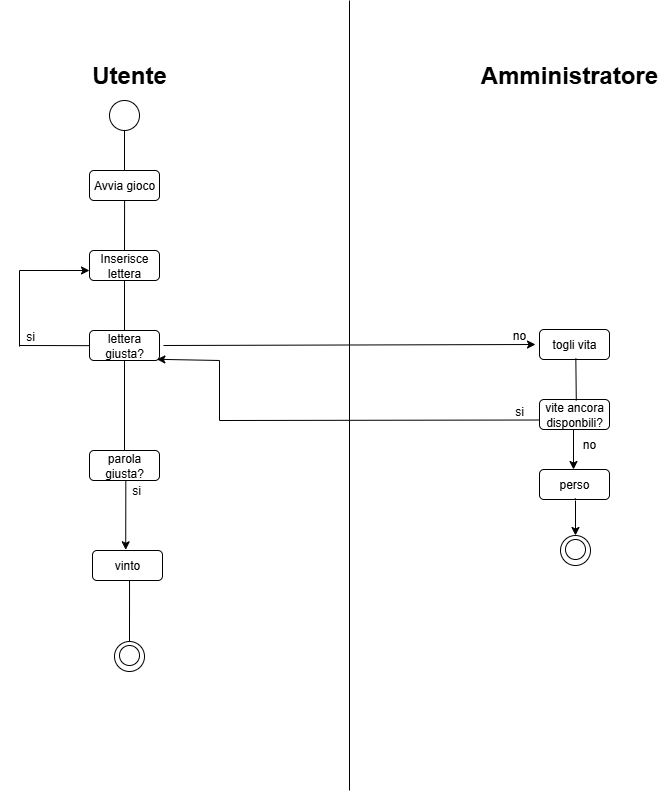

The diagram above was exported from draw.io. Its source (the exported page's mxGraphModel, read from the mxfile embedded in the PNG):
<mxGraphModel dx="264" dy="160" grid="1" gridSize="10" guides="1" tooltips="1" connect="1" arrows="1" fold="1" page="1" pageScale="1" pageWidth="827" pageHeight="800" math="0" shadow="0">
  <root>
    <mxCell id="0" />
    <mxCell id="1" parent="0" />
    <mxCell id="1XxsOcii0N2oyYWZoTzq-2" value="&lt;h1&gt;Utente&lt;/h1&gt;" style="text;html=1;align=center;verticalAlign=middle;whiteSpace=wrap;rounded=0;" vertex="1" parent="1">
      <mxGeometry x="140" y="60" width="60" height="30" as="geometry" />
    </mxCell>
    <mxCell id="1XxsOcii0N2oyYWZoTzq-3" value="&lt;h1&gt;Amministratore&lt;/h1&gt;" style="text;html=1;align=center;verticalAlign=middle;whiteSpace=wrap;rounded=0;" vertex="1" parent="1">
      <mxGeometry x="580" y="60" width="60" height="30" as="geometry" />
    </mxCell>
    <mxCell id="1XxsOcii0N2oyYWZoTzq-5" value="" style="endArrow=none;html=1;rounded=0;" edge="1" parent="1">
      <mxGeometry width="50" height="50" relative="1" as="geometry">
        <mxPoint x="390" y="790" as="sourcePoint" />
        <mxPoint x="390" as="targetPoint" />
      </mxGeometry>
    </mxCell>
    <mxCell id="1XxsOcii0N2oyYWZoTzq-6" value="" style="ellipse;whiteSpace=wrap;html=1;aspect=fixed;fillColor=light-dark(#FFFFFF,#000000);" vertex="1" parent="1">
      <mxGeometry x="150" y="100" width="30" height="30" as="geometry" />
    </mxCell>
    <mxCell id="1XxsOcii0N2oyYWZoTzq-7" value="" style="endArrow=none;html=1;rounded=0;entryX=0.5;entryY=1;entryDx=0;entryDy=0;" edge="1" parent="1" target="1XxsOcii0N2oyYWZoTzq-6">
      <mxGeometry width="50" height="50" relative="1" as="geometry">
        <mxPoint x="165" y="170" as="sourcePoint" />
        <mxPoint x="450" y="270" as="targetPoint" />
      </mxGeometry>
    </mxCell>
    <mxCell id="1XxsOcii0N2oyYWZoTzq-8" value="Avvia gioco" style="text;html=1;align=center;verticalAlign=middle;whiteSpace=wrap;rounded=1;perimeterSpacing=4;strokeColor=default;" vertex="1" parent="1">
      <mxGeometry x="130" y="170" width="70" height="30" as="geometry" />
    </mxCell>
    <mxCell id="1XxsOcii0N2oyYWZoTzq-9" value="" style="endArrow=none;html=1;rounded=0;entryX=0.501;entryY=0.893;entryDx=0;entryDy=0;entryPerimeter=0;" edge="1" parent="1" target="1XxsOcii0N2oyYWZoTzq-8">
      <mxGeometry width="50" height="50" relative="1" as="geometry">
        <mxPoint x="165" y="250" as="sourcePoint" />
        <mxPoint x="170" y="260" as="targetPoint" />
      </mxGeometry>
    </mxCell>
    <mxCell id="1XxsOcii0N2oyYWZoTzq-11" value="Inserisce lettera" style="text;html=1;align=center;verticalAlign=middle;whiteSpace=wrap;rounded=1;perimeterSpacing=4;strokeColor=default;" vertex="1" parent="1">
      <mxGeometry x="130" y="250" width="70" height="30" as="geometry" />
    </mxCell>
    <mxCell id="1XxsOcii0N2oyYWZoTzq-15" value="togli vita" style="text;html=1;align=center;verticalAlign=middle;whiteSpace=wrap;rounded=1;perimeterSpacing=4;strokeColor=default;" vertex="1" parent="1">
      <mxGeometry x="580" y="329" width="70" height="30" as="geometry" />
    </mxCell>
    <mxCell id="1XxsOcii0N2oyYWZoTzq-16" value="" style="endArrow=classic;html=1;rounded=0;exitX=1;exitY=0.5;exitDx=0;exitDy=0;entryX=0;entryY=0.5;entryDx=0;entryDy=0;" edge="1" parent="1" source="1XxsOcii0N2oyYWZoTzq-39" target="1XxsOcii0N2oyYWZoTzq-15">
      <mxGeometry width="50" height="50" relative="1" as="geometry">
        <mxPoint x="370" y="300" as="sourcePoint" />
        <mxPoint x="420" y="250" as="targetPoint" />
      </mxGeometry>
    </mxCell>
    <mxCell id="1XxsOcii0N2oyYWZoTzq-19" value="vite ancora disponbili?" style="text;html=1;align=center;verticalAlign=middle;whiteSpace=wrap;rounded=1;perimeterSpacing=4;strokeColor=default;" vertex="1" parent="1">
      <mxGeometry x="580" y="399" width="70" height="30" as="geometry" />
    </mxCell>
    <mxCell id="1XxsOcii0N2oyYWZoTzq-20" value="" style="endArrow=none;html=1;rounded=0;entryX=0.517;entryY=0.868;entryDx=0;entryDy=0;entryPerimeter=0;exitX=0.523;exitY=0.132;exitDx=0;exitDy=0;exitPerimeter=0;" edge="1" parent="1" source="1XxsOcii0N2oyYWZoTzq-19" target="1XxsOcii0N2oyYWZoTzq-15">
      <mxGeometry width="50" height="50" relative="1" as="geometry">
        <mxPoint x="370" y="379" as="sourcePoint" />
        <mxPoint x="420" y="329" as="targetPoint" />
      </mxGeometry>
    </mxCell>
    <mxCell id="1XxsOcii0N2oyYWZoTzq-23" value="" style="endArrow=none;html=1;rounded=0;exitX=0.053;exitY=0.645;exitDx=0;exitDy=0;exitPerimeter=0;" edge="1" parent="1" source="1XxsOcii0N2oyYWZoTzq-19">
      <mxGeometry width="50" height="50" relative="1" as="geometry">
        <mxPoint x="576" y="340" as="sourcePoint" />
        <mxPoint x="260" y="420" as="targetPoint" />
      </mxGeometry>
    </mxCell>
    <mxCell id="1XxsOcii0N2oyYWZoTzq-24" value="" style="endArrow=classic;html=1;rounded=0;entryX=0.915;entryY=0.863;entryDx=0;entryDy=0;entryPerimeter=0;" edge="1" parent="1" target="1XxsOcii0N2oyYWZoTzq-39">
      <mxGeometry width="50" height="50" relative="1" as="geometry">
        <mxPoint x="260" y="360" as="sourcePoint" />
        <mxPoint x="250" y="300" as="targetPoint" />
      </mxGeometry>
    </mxCell>
    <mxCell id="1XxsOcii0N2oyYWZoTzq-25" value="" style="endArrow=none;html=1;rounded=0;" edge="1" parent="1">
      <mxGeometry width="50" height="50" relative="1" as="geometry">
        <mxPoint x="260" y="360" as="sourcePoint" />
        <mxPoint x="260" y="420" as="targetPoint" />
      </mxGeometry>
    </mxCell>
    <mxCell id="1XxsOcii0N2oyYWZoTzq-27" value="si" style="text;html=1;align=center;verticalAlign=middle;whiteSpace=wrap;rounded=0;" vertex="1" parent="1">
      <mxGeometry x="530" y="396" width="60" height="30" as="geometry" />
    </mxCell>
    <mxCell id="1XxsOcii0N2oyYWZoTzq-30" value="" style="endArrow=classic;html=1;rounded=0;" edge="1" parent="1">
      <mxGeometry width="50" height="50" relative="1" as="geometry">
        <mxPoint x="614" y="429" as="sourcePoint" />
        <mxPoint x="614" y="469" as="targetPoint" />
      </mxGeometry>
    </mxCell>
    <mxCell id="1XxsOcii0N2oyYWZoTzq-31" value="no" style="text;html=1;align=center;verticalAlign=middle;whiteSpace=wrap;rounded=0;" vertex="1" parent="1">
      <mxGeometry x="600" y="429" width="60" height="30" as="geometry" />
    </mxCell>
    <mxCell id="1XxsOcii0N2oyYWZoTzq-32" value="perso" style="text;html=1;align=center;verticalAlign=middle;whiteSpace=wrap;rounded=1;perimeterSpacing=4;strokeColor=default;" vertex="1" parent="1">
      <mxGeometry x="580" y="469" width="70" height="30" as="geometry" />
    </mxCell>
    <mxCell id="1XxsOcii0N2oyYWZoTzq-33" value="" style="endArrow=none;html=1;rounded=0;exitX=0.51;exitY=0.863;exitDx=0;exitDy=0;exitPerimeter=0;" edge="1" parent="1" source="1XxsOcii0N2oyYWZoTzq-32">
      <mxGeometry width="50" height="50" relative="1" as="geometry">
        <mxPoint x="590" y="479" as="sourcePoint" />
        <mxPoint x="616" y="499" as="targetPoint" />
      </mxGeometry>
    </mxCell>
    <mxCell id="1XxsOcii0N2oyYWZoTzq-35" value="" style="ellipse;whiteSpace=wrap;html=1;aspect=fixed;fillColor=light-dark(#FFFFFF,#000000);strokeColor=light-dark(#000000,#000000);" vertex="1" parent="1">
      <mxGeometry x="606" y="539" width="20" height="20" as="geometry" />
    </mxCell>
    <mxCell id="1XxsOcii0N2oyYWZoTzq-36" value="" style="ellipse;whiteSpace=wrap;html=1;aspect=fixed;fillColor=none;strokeColor=light-dark(#000000,#000000);" vertex="1" parent="1">
      <mxGeometry x="601" y="535" width="30" height="30" as="geometry" />
    </mxCell>
    <mxCell id="1XxsOcii0N2oyYWZoTzq-38" value="" style="endArrow=none;html=1;rounded=0;" edge="1" parent="1">
      <mxGeometry width="50" height="50" relative="1" as="geometry">
        <mxPoint x="165" y="330" as="sourcePoint" />
        <mxPoint x="165" y="280" as="targetPoint" />
      </mxGeometry>
    </mxCell>
    <mxCell id="1XxsOcii0N2oyYWZoTzq-39" value="lettera giusta?" style="text;html=1;align=center;verticalAlign=middle;whiteSpace=wrap;rounded=1;perimeterSpacing=4;strokeColor=default;" vertex="1" parent="1">
      <mxGeometry x="130" y="330" width="70" height="30" as="geometry" />
    </mxCell>
    <mxCell id="1XxsOcii0N2oyYWZoTzq-40" value="no" style="text;html=1;align=center;verticalAlign=middle;whiteSpace=wrap;rounded=0;" vertex="1" parent="1">
      <mxGeometry x="530" y="320" width="60" height="30" as="geometry" />
    </mxCell>
    <mxCell id="1XxsOcii0N2oyYWZoTzq-43" value="" style="endArrow=none;html=1;rounded=0;exitX=0.049;exitY=0.504;exitDx=0;exitDy=0;exitPerimeter=0;" edge="1" parent="1" source="1XxsOcii0N2oyYWZoTzq-39">
      <mxGeometry width="50" height="50" relative="1" as="geometry">
        <mxPoint x="260" y="440" as="sourcePoint" />
        <mxPoint x="60" y="345" as="targetPoint" />
      </mxGeometry>
    </mxCell>
    <mxCell id="1XxsOcii0N2oyYWZoTzq-44" value="" style="endArrow=classic;html=1;rounded=0;entryX=0.051;entryY=0.632;entryDx=0;entryDy=0;entryPerimeter=0;" edge="1" parent="1" target="1XxsOcii0N2oyYWZoTzq-11">
      <mxGeometry width="50" height="50" relative="1" as="geometry">
        <mxPoint x="60" y="270" as="sourcePoint" />
        <mxPoint x="60" y="140" as="targetPoint" />
      </mxGeometry>
    </mxCell>
    <mxCell id="1XxsOcii0N2oyYWZoTzq-45" value="" style="endArrow=none;html=1;rounded=0;" edge="1" parent="1">
      <mxGeometry width="50" height="50" relative="1" as="geometry">
        <mxPoint x="60" y="346" as="sourcePoint" />
        <mxPoint x="60" y="270" as="targetPoint" />
      </mxGeometry>
    </mxCell>
    <mxCell id="1XxsOcii0N2oyYWZoTzq-46" value="si" style="text;html=1;align=center;verticalAlign=middle;whiteSpace=wrap;rounded=0;" vertex="1" parent="1">
      <mxGeometry x="41" y="321" width="60" height="30" as="geometry" />
    </mxCell>
    <mxCell id="1XxsOcii0N2oyYWZoTzq-47" value="" style="endArrow=none;html=1;rounded=0;" edge="1" parent="1">
      <mxGeometry width="50" height="50" relative="1" as="geometry">
        <mxPoint x="165" y="360" as="sourcePoint" />
        <mxPoint x="165" y="450" as="targetPoint" />
      </mxGeometry>
    </mxCell>
    <mxCell id="1XxsOcii0N2oyYWZoTzq-48" value="parola giusta?" style="text;html=1;align=center;verticalAlign=middle;whiteSpace=wrap;rounded=1;perimeterSpacing=4;strokeColor=default;" vertex="1" parent="1">
      <mxGeometry x="130" y="450" width="70" height="30" as="geometry" />
    </mxCell>
    <mxCell id="1XxsOcii0N2oyYWZoTzq-49" value="" style="endArrow=classic;html=1;rounded=0;exitX=0.517;exitY=0.892;exitDx=0;exitDy=0;exitPerimeter=0;entryX=0.477;entryY=0.087;entryDx=0;entryDy=0;entryPerimeter=0;" edge="1" parent="1" source="1XxsOcii0N2oyYWZoTzq-48" target="1XxsOcii0N2oyYWZoTzq-55">
      <mxGeometry width="50" height="50" relative="1" as="geometry">
        <mxPoint x="370" y="540" as="sourcePoint" />
        <mxPoint x="165" y="550" as="targetPoint" />
      </mxGeometry>
    </mxCell>
    <mxCell id="1XxsOcii0N2oyYWZoTzq-54" value="si" style="text;html=1;align=center;verticalAlign=middle;whiteSpace=wrap;rounded=0;" vertex="1" parent="1">
      <mxGeometry x="147" y="475" width="60" height="30" as="geometry" />
    </mxCell>
    <mxCell id="1XxsOcii0N2oyYWZoTzq-55" value="vinto" style="text;html=1;align=center;verticalAlign=middle;whiteSpace=wrap;rounded=1;perimeterSpacing=4;strokeColor=default;" vertex="1" parent="1">
      <mxGeometry x="133" y="550" width="70" height="30" as="geometry" />
    </mxCell>
    <mxCell id="1XxsOcii0N2oyYWZoTzq-56" value="" style="endArrow=none;html=1;rounded=0;entryX=0.526;entryY=0.895;entryDx=0;entryDy=0;entryPerimeter=0;" edge="1" parent="1" target="1XxsOcii0N2oyYWZoTzq-55">
      <mxGeometry width="50" height="50" relative="1" as="geometry">
        <mxPoint x="170" y="641" as="sourcePoint" />
        <mxPoint x="167.58799999999988" y="579.996" as="targetPoint" />
      </mxGeometry>
    </mxCell>
    <mxCell id="1XxsOcii0N2oyYWZoTzq-60" value="" style="endArrow=classic;html=1;rounded=0;entryX=0.5;entryY=0;entryDx=0;entryDy=0;" edge="1" parent="1" target="1XxsOcii0N2oyYWZoTzq-36">
      <mxGeometry width="50" height="50" relative="1" as="geometry">
        <mxPoint x="616" y="500" as="sourcePoint" />
        <mxPoint x="560" y="490" as="targetPoint" />
      </mxGeometry>
    </mxCell>
    <mxCell id="1XxsOcii0N2oyYWZoTzq-61" value="" style="ellipse;whiteSpace=wrap;html=1;aspect=fixed;fillColor=light-dark(#FFFFFF,#000000);strokeColor=light-dark(#000000,#000000);" vertex="1" parent="1">
      <mxGeometry x="160" y="645" width="20" height="20" as="geometry" />
    </mxCell>
    <mxCell id="1XxsOcii0N2oyYWZoTzq-62" value="" style="ellipse;whiteSpace=wrap;html=1;aspect=fixed;fillColor=none;strokeColor=light-dark(#000000,#000000);" vertex="1" parent="1">
      <mxGeometry x="155" y="641" width="30" height="30" as="geometry" />
    </mxCell>
  </root>
</mxGraphModel>